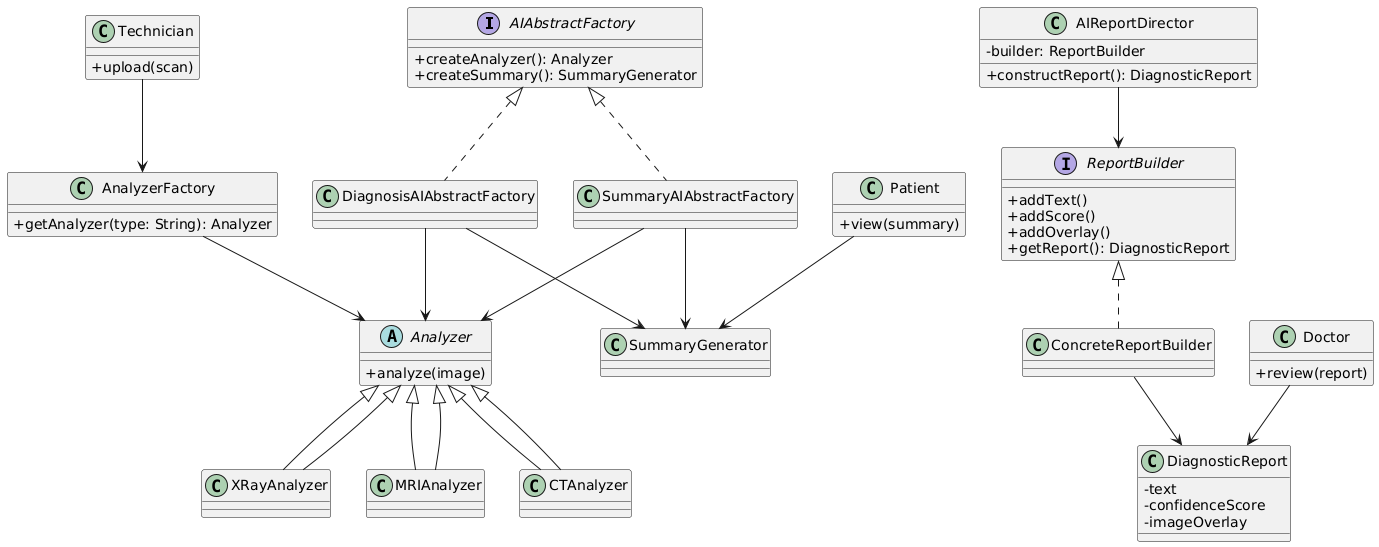

The diagram above was rendered by PlantUML. Its source (embedded in the PNG):
@startuml
skinparam classAttributeIconSize 0

' ========= Abstract Factory ==========
interface AIAbstractFactory {
  +createAnalyzer(): Analyzer
  +createSummary(): SummaryGenerator
}

class DiagnosisAIAbstractFactory implements AIAbstractFactory
class SummaryAIAbstractFactory implements AIAbstractFactory

DiagnosisAIAbstractFactory --> Analyzer
DiagnosisAIAbstractFactory --> SummaryGenerator

SummaryAIAbstractFactory --> Analyzer
SummaryAIAbstractFactory --> SummaryGenerator

' ========= Factory Pattern ===========
abstract class Analyzer {
  +analyze(image)
}

class XRayAnalyzer extends Analyzer
class MRIAnalyzer extends Analyzer
class CTAnalyzer extends Analyzer

class AnalyzerFactory {
  +getAnalyzer(type: String): Analyzer
}

AnalyzerFactory --> Analyzer
Analyzer <|-- XRayAnalyzer
Analyzer <|-- MRIAnalyzer
Analyzer <|-- CTAnalyzer

' ========== Builder Pattern ===========
class DiagnosticReport {
  - text
  - confidenceScore
  - imageOverlay
}

interface ReportBuilder {
  +addText()
  +addScore()
  +addOverlay()
  +getReport(): DiagnosticReport
}

class ConcreteReportBuilder implements ReportBuilder
ConcreteReportBuilder --> DiagnosticReport

class AIReportDirector {
  - builder: ReportBuilder
  +constructReport(): DiagnosticReport
}

AIReportDirector --> ReportBuilder

' ====== Client Classes =========
class Doctor {
  +review(report)
}

class Technician {
  +upload(scan)
}

class Patient {
  +view(summary)
}

Doctor --> DiagnosticReport
Technician --> AnalyzerFactory
Patient --> SummaryGenerator
@enduml